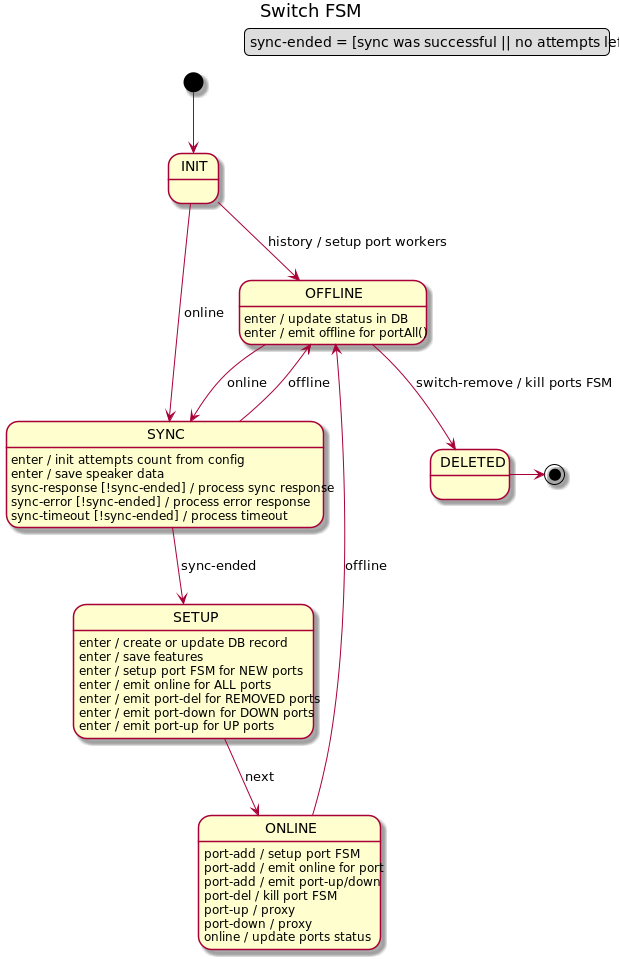

The diagram above was rendered by PlantUML. Its source (embedded in the PNG):
@startuml
title Switch FSM

legend top right
    sync-ended = [sync was successful || no attempts left]
endlegend

[*] --> INIT

INIT --> OFFLINE : history / setup port workers
INIT --> SYNC : online

SYNC : enter / init attempts count from config
SYNC : enter / save speaker data
SYNC : sync-response [!sync-ended] / process sync response
SYNC : sync-error [!sync-ended] / process error response
SYNC : sync-timeout [!sync-ended] / process timeout
SYNC --> SETUP : sync-ended
SYNC --> OFFLINE : offline

SETUP : enter / create or update DB record
SETUP : enter / save features
SETUP : enter / setup port FSM for NEW ports
SETUP : enter / emit online for ALL ports
SETUP : enter / emit port-del for REMOVED ports
SETUP : enter / emit port-down for DOWN ports
SETUP : enter / emit port-up for UP ports
SETUP --> ONLINE : next

ONLINE : port-add / setup port FSM
ONLINE : port-add / emit online for port
ONLINE : port-add / emit port-up/down
ONLINE : port-del / kill port FSM
ONLINE : port-up / proxy
ONLINE : port-down / proxy
ONLINE : online / update ports status
ONLINE --> OFFLINE : offline

OFFLINE : enter / update status in DB
OFFLINE : enter / emit offline for portAll()
OFFLINE --> SYNC : online
OFFLINE --> DELETED: switch-remove / kill ports FSM
DELETED -> [*]

@enduml